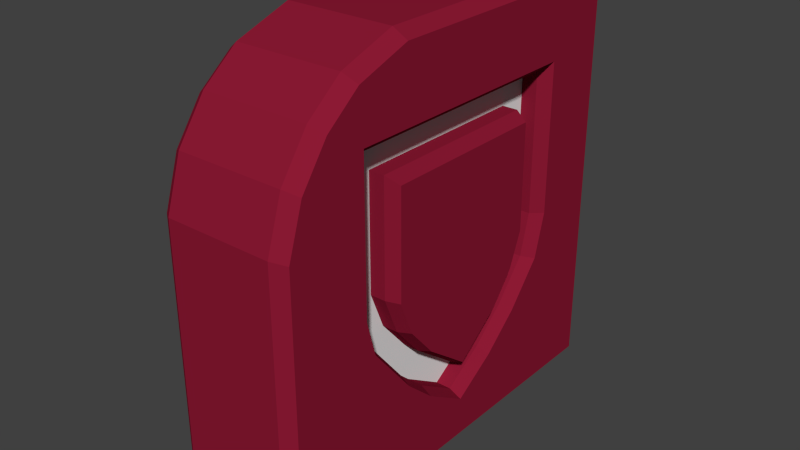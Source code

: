 # Source: collectible_shield.blend  (saved by Blender 2.75.0; exported with 4.5.12 LTS)
import bpy
from mathutils import Matrix  # noqa: F401  (used for matrix-valued properties, if any)

bpy.ops.wm.read_factory_settings(use_empty=True)
scene = bpy.context.scene
scene.name = 'Scene'

# ---- collections
col_collection_1 = bpy.data.collections.new('Collection 1'); scene.collection.children.link(col_collection_1)

# ---- materials (node trees are filled in below, after node groups)
mat_material_001 = bpy.data.materials.new('Material.001')
mat_material_001.alpha_threshold = 0.0
mat_material_001.use_transparent_shadow = False
mat_material_001.roughness = 0.5
mat_material_001.specular_intensity = 1.0
mat_material = bpy.data.materials.new('Material')
mat_material.alpha_threshold = 0.0
mat_material.use_transparent_shadow = False
mat_material.diffuse_color = (0.2664, 0.01033, 0.03434, 1.0)
mat_material.roughness = 0.5
mat_material.specular_intensity = 0.5312

# ---- material node trees

# ---- world
world_world = bpy.data.worlds.new('World'); scene.world = world_world
world_world.color = (0.05088, 0.05088, 0.05088)
world_world.use_sun_shadow = False
world_world.sun_shadow_jitter_overblur = 0.0
world_world.cycles.sampling_method = 'MANUAL'
world_world.cycles.sample_map_resolution = 256

# ---- meshes
me_cube = bpy.data.meshes.new('Cube')
me_cube.from_pydata([(-1.0, -1.0, -1.0), (-1.0, -1.0, 1.0), (-1.0, 1.0, -1.0), (-1.0, 1.0, 1.0), (1.0, -1.0, -1.0), (1.0, -1.0, 1.0), (1.0, 1.0, -1.0), (1.0, 1.0, 1.0)], [], [(1, 3, 2, 0), (3, 7, 6, 2), (7, 5, 4, 6), (5, 1, 0, 4), (0, 2, 6, 4), (5, 7, 3, 1)])
me_cube.materials.append(mat_material_001)
me_cube.use_remesh_preserve_volume = False
me_cube.use_remesh_preserve_attributes = False
me_cube.use_mirror_vertex_groups = False
me_cube.update()
me_cube_001 = bpy.data.meshes.new('Cube.001')
me_cube_001.from_pydata([(0.2559, -0.3479, 1.0), (0.2559, -1.0, 0.3393), (0.2559, -0.788, 0.7695), (0.2559, -1.0, -1.0), (0.2559, 1.0, -1.0), (0.2559, 1.0, 1.0), (0.2559, -0.6178, 0.9059), (0.2559, -0.9237, 0.5787), (0.2559, 1.0, 0.5797), (0.2559, -0.9657, 0.4469), (0.2559, 1.0, 0.4466), (0.2559, -0.3994, 0.4468), (0.2559, 0.035, -1.0), (0.2559, -0.2901, -1.0), (0.2559, -0.5413, 0.4468), (0.2559, 0.4628, 0.4467), (0.2559, 0.6025, 0.4467), (0.2559, 0.3559, -1.0), (0.2559, -1.0, -0.09256), (0.2559, -0.3986, -0.09256), (0.2559, -0.5388, -0.09256), (0.2559, 0.4645, -0.09256), (0.2559, 0.6018, -0.09256), (0.2559, 1.0, -0.09256), (0.2559, -0.4945, -0.2544), (0.2559, 0.5482, -0.2903), (0.2559, -0.3007, -0.4952), (0.2559, -0.1639, -0.6187), (0.2559, 0.2319, -0.6189), (0.2559, 0.03756, -0.7447), (0.2559, 0.393, -0.476), (0.2559, 0.3944, -0.2674), (0.2559, 0.04171, -0.6048), (0.2559, -0.3261, -0.2709), (0.2559, 0.2627, -0.4311), (0.2559, -0.1912, -0.4288), (0.2559, -0.3994, 0.579), (0.2559, -0.5413, 0.5789), (0.2559, 0.6025, 0.5795), (0.3161, -0.7564, 0.7345), (0.3161, -0.5934, 0.865), (0.3161, -0.335, 0.9551), (0.3161, -0.8863, 0.5518), (0.3161, 0.9555, -0.09093), (0.3161, 0.9555, -0.9598), (0.3161, 0.9555, 0.9551), (0.3161, -0.9594, -0.09093), (0.3161, -0.9594, -0.9598), (0.3161, 0.3388, -0.9598), (0.3161, -0.9265, 0.4256), (0.3161, 0.9555, 0.5528), (0.3161, 0.6347, 0.627), (0.3161, -0.9594, 0.3225), (0.3161, 0.9555, 0.4253), (0.3161, 0.6347, 0.4865), (0.3161, -0.2797, -0.9598), (0.3161, 0.0316, -0.9598), (0.3161, -0.07436, -0.8159), (0.3161, -0.575, 0.4867), (0.3161, -0.5255, -0.255), (0.3161, -0.3207, -0.5097), (0.3161, -0.5725, -0.08381), (0.3161, -0.1759, -0.6403), (0.3161, 0.5772, -0.2929), (0.3161, 0.6338, -0.08381), (0.3161, 0.1446, -0.8107), (0.3161, 0.2427, -0.6404), (0.3161, 0.4131, -0.4894), (0.3161, 0.03714, -0.7735), (0.3161, -0.575, 0.6264), (0.3161, -0.425, 0.6265), (0.3183, -0.3751, 0.4138), (0.3183, 0.4389, 0.4137), (0.3183, -0.3744, -0.09542), (0.3183, 0.4404, -0.09542), (0.3183, 0.3743, -0.2605), (0.3183, 0.25, -0.415), (0.3183, 0.04131, -0.5791), (0.3183, -0.306, -0.2638), (0.3183, -0.1786, -0.4129), (0.0, -0.1818, -1.0), (0.0, -0.788, 0.7695), (0.0, -0.6178, 0.9059), (0.0, -0.3479, 1.0), (0.0, 1.0, 0.4466), (0.0, 1.0, -0.09256), (0.0, -1.0, -1.0), (0.0, -0.9237, 0.5787), (0.0, 1.0, -1.0), (0.0, 1.0, 1.0), (0.0, -1.0, -0.09256), (0.0, 0.3559, -1.0), (0.0, -0.9657, 0.4469), (0.0, 1.0, 0.5797), (0.0, -1.0, 0.3393), (-0.2559, -0.3479, 1.0), (-0.2559, -1.0, 0.3393), (-0.2559, -0.788, 0.7695), (-0.2559, -1.0, -1.0), (-0.2559, 1.0, -1.0), (-0.2559, 1.0, 1.0), (-0.2559, -0.6178, 0.9059), (-0.2559, -0.9237, 0.5787), (-0.2559, 1.0, 0.5797), (-0.2559, -0.9657, 0.4469), (-0.2559, 1.0, 0.4466), (-0.2559, -0.3994, 0.4468), (-0.2559, 0.035, -1.0), (-0.2559, -0.2901, -1.0), (-0.2559, -0.5413, 0.4468), (-0.2559, 0.4628, 0.4467), (-0.2559, 0.6025, 0.4467), (-0.2559, 0.3559, -1.0), (-0.2559, -1.0, -0.09256), (-0.2559, -0.3986, -0.09256), (-0.2559, -0.5388, -0.09256), (-0.2559, 0.4645, -0.09256), (-0.2559, 0.6018, -0.09256), (-0.2559, 1.0, -0.09256), (-0.2559, -0.4945, -0.2544), (-0.2559, 0.5482, -0.2903), (-0.2559, -0.3007, -0.4952), (-0.2559, -0.1639, -0.6187), (-0.2559, 0.2319, -0.6189), (-0.2559, 0.03756, -0.7447), (-0.2559, 0.393, -0.476), (-0.2559, 0.3944, -0.2674), (-0.2559, 0.04171, -0.6048), (-0.2559, -0.3261, -0.2709), (-0.2559, 0.2627, -0.4311), (-0.2559, -0.1912, -0.4288), (-0.2559, -0.3994, 0.579), (-0.2559, -0.5413, 0.5789), (-0.2559, 0.6025, 0.5795), (-0.3161, -0.7564, 0.7345), (-0.3161, -0.5934, 0.865), (-0.3161, -0.335, 0.9551), (-0.3161, -0.8863, 0.5518), (-0.3161, 0.9555, -0.09093), (-0.3161, 0.9555, -0.9598), (-0.3161, 0.9555, 0.9551), (-0.3161, -0.9594, -0.09093), (-0.3161, -0.9594, -0.9598), (-0.3161, 0.3388, -0.9598), (-0.3161, -0.9265, 0.4256), (-0.3161, 0.9555, 0.5528), (-0.3161, 0.6347, 0.627), (-0.3161, -0.9594, 0.3225), (-0.3161, 0.9555, 0.4253), (-0.3161, 0.6347, 0.4865), (-0.3161, -0.2797, -0.9598), (-0.3161, 0.0316, -0.9598), (-0.3161, -0.07436, -0.8159), (-0.3161, -0.575, 0.4867), (-0.3161, -0.5255, -0.255), (-0.3161, -0.3207, -0.5097), (-0.3161, -0.5725, -0.08381), (-0.3161, -0.1759, -0.6403), (-0.3161, 0.5772, -0.2929), (-0.3161, 0.6338, -0.08381), (-0.3161, 0.1446, -0.8107), (-0.3161, 0.2427, -0.6404), (-0.3161, 0.4131, -0.4894), (-0.3161, 0.03714, -0.7735), (-0.3161, -0.575, 0.6264), (-0.3161, -0.425, 0.6265), (-0.3183, -0.3751, 0.4138), (-0.3183, 0.4389, 0.4137), (-0.3183, -0.3744, -0.09542), (-0.3183, 0.4404, -0.09542), (-0.3183, 0.3743, -0.2605), (-0.3183, 0.25, -0.415), (-0.3183, 0.04131, -0.5791), (-0.3183, -0.306, -0.2638), (-0.3183, -0.1786, -0.4129)], [], [(7, 42, 39, 2), (28, 66, 67, 30), (13, 55, 47, 3), (19, 73, 71, 11), (38, 51, 70, 36), (10, 53, 43, 23), (6, 40, 41, 0), (30, 67, 63, 25), (37, 69, 58, 14), (22, 64, 54, 16), (2, 39, 40, 6), (27, 62, 68, 29), (12, 56, 55, 13), (36, 70, 69, 37), (33, 78, 73, 19), (35, 79, 78, 33), (14, 58, 61, 20), (58, 49, 52, 46, 61), (45, 41, 40, 39, 42, 69, 70, 51, 50), (50, 51, 54, 53), (53, 54, 64, 43), (63, 67, 65, 56, 48), (43, 64, 63, 48, 44), (62, 60, 57), (61, 46, 47, 55, 59), (57, 60, 59, 55, 56), (65, 66, 68), (57, 68, 62), (67, 66, 65), (65, 68, 57, 56), (69, 42, 49, 58), (16, 54, 51, 38), (23, 43, 44, 4), (29, 68, 66, 28), (0, 41, 45, 5), (3, 47, 46, 18), (4, 44, 48, 17), (17, 48, 56, 12), (20, 61, 59, 24), (9, 49, 42, 7), (5, 45, 50, 8), (25, 63, 64, 22), (18, 46, 52, 1), (1, 52, 49, 9), (24, 59, 60, 26), (8, 50, 53, 10), (26, 60, 62, 27), (72, 71, 73, 74), (76, 79, 77), (74, 73, 78, 79, 76, 75), (32, 77, 79, 35), (21, 74, 75, 31), (11, 71, 72, 15), (31, 75, 76, 34), (34, 76, 77, 32), (15, 72, 74, 21), (10, 84, 93, 8), (9, 92, 94, 1), (1, 94, 90, 18), (8, 93, 89, 5), (7, 87, 92, 9), (12, 80, 91, 17), (17, 91, 88, 4), (18, 90, 86, 3), (5, 89, 83, 0), (4, 88, 85, 23), (2, 81, 87, 7), (23, 85, 84, 10), (0, 83, 82, 6), (6, 82, 81, 2), (102, 97, 134, 137), (123, 125, 162, 161), (108, 98, 142, 150), (114, 106, 166, 168), (133, 131, 165, 146), (105, 118, 138, 148), (101, 95, 136, 135), (125, 120, 158, 162), (132, 109, 153, 164), (117, 111, 149, 159), (97, 101, 135, 134), (122, 124, 163, 157), (107, 108, 150, 151), (131, 132, 164, 165), (128, 114, 168, 173), (130, 128, 173, 174), (109, 115, 156, 153), (153, 156, 141, 147, 144), (140, 145, 146, 165, 164, 137, 134, 135, 136), (145, 148, 149, 146), (148, 138, 159, 149), (158, 143, 151, 160, 162), (138, 139, 143, 158, 159), (157, 152, 155), (156, 154, 150, 142, 141), (152, 151, 150, 154, 155), (160, 163, 161), (152, 157, 163), (162, 160, 161), (160, 151, 152, 163), (164, 153, 144, 137), (111, 133, 146, 149), (118, 99, 139, 138), (124, 123, 161, 163), (95, 100, 140, 136), (98, 113, 141, 142), (99, 112, 143, 139), (112, 107, 151, 143), (115, 119, 154, 156), (104, 102, 137, 144), (100, 103, 145, 140), (120, 117, 159, 158), (113, 96, 147, 141), (96, 104, 144, 147), (119, 121, 155, 154), (103, 105, 148, 145), (121, 122, 157, 155), (167, 169, 168, 166), (171, 172, 174), (169, 170, 171, 174, 173, 168), (127, 130, 174, 172), (116, 126, 170, 169), (106, 110, 167, 166), (126, 129, 171, 170), (129, 127, 172, 171), (110, 116, 169, 167), (118, 105, 84, 85), (104, 96, 94, 92), (96, 113, 90, 94), (103, 100, 89, 93), (107, 112, 91, 80), (112, 99, 88, 91), (113, 98, 86, 90), (100, 95, 83, 89), (102, 104, 92, 87), (95, 101, 82, 83), (105, 103, 93, 84), (97, 102, 87, 81), (99, 118, 85, 88), (101, 97, 81, 82), (13, 80, 12), (3, 86, 80, 13), (98, 108, 80, 86), (108, 107, 80), (15, 110, 106, 11), (21, 116, 110, 15), (31, 126, 116, 21), (34, 129, 126, 31), (32, 127, 129, 34), (32, 35, 130, 127), (35, 33, 128, 130), (33, 19, 114, 128), (19, 11, 106, 114), (37, 14, 109, 132), (20, 115, 109, 14), (20, 24, 113, 119, 115), (26, 121, 119, 24), (27, 122, 121, 26), (29, 124, 122, 27), (29, 28, 123, 124), (28, 30, 125, 123), (30, 25, 120, 125), (25, 22, 117, 120), (22, 16, 111, 117), (38, 133, 111, 16), (132, 133, 38, 37), (20, 24, 119, 115)])
me_cube_001.materials.append(mat_material)
me_cube_001.use_remesh_preserve_volume = False
me_cube_001.use_remesh_preserve_attributes = False
me_cube_001.use_mirror_vertex_groups = False
me_cube_001.update()

# ---- objects
ob_cube_001 = bpy.data.objects.new('Cube.001', me_cube)
ob_cube = bpy.data.objects.new('Cube', me_cube_001)

# ---- transforms, parenting, visibility, modifiers, constraints
ob_cube_001.location = (0.0, 0.0, -0.04696)
ob_cube_001.scale = (0.7083, 2.924, 2.924)
ob_cube_001.lineart.crease_threshold = 0.0
ob_cube.location = (-1.51e-15, 0.01051, -0.001053)
ob_cube.scale = (3.881, 3.881, 3.881)
ob_cube.lineart.crease_threshold = 0.0

# ---- collection membership
col_collection_1.objects.link(ob_cube_001)
col_collection_1.objects.link(ob_cube)

# ---- scene / render settings (as saved in the file)
scene.frame_start = 1; scene.frame_end = 250; scene.frame_set(1)
scene.render.engine = 'BLENDER_EEVEE_NEXT'
scene.render.resolution_percentage = 50
scene.render.dither_intensity = 0.0
scene.cycles.use_denoising = False
scene.cycles.samples = 10
scene.cycles.sampling_pattern = 'TABULATED_SOBOL'
scene.cycles.light_sampling_threshold = 0.0
scene.cycles.use_adaptive_sampling = False
scene.cycles.use_light_tree = False
scene.cycles.blur_glossy = 0.0
scene.cycles.pixel_filter_type = 'GAUSSIAN'
scene.cycles.sample_clamp_indirect = 0.0
scene.view_settings.view_transform = 'Standard'
bpy.context.view_layer.update()

# ---- added for rendering (the .blend has no active camera and no usable light): camera, sun
cam_auto = bpy.data.cameras.new('AutoCamera')
cam_auto.lens = 50.0
cam_auto.sensor_width = 36.0
cam_auto.clip_end = 1000.0
ob_auto_camera = bpy.data.objects.new('AutoCamera', cam_auto)
scene.collection.objects.link(ob_auto_camera)
ob_auto_camera.location = (10.4096, -12.481, 8.32664)
ob_auto_camera.rotation_euler = (1.09748, -7.21219e-08, 0.694738)
scene.camera = ob_auto_camera
light_auto_sun = bpy.data.lights.new('AutoSun', 'SUN')
light_auto_sun.energy = 3.0
light_auto_sun.angle = 0.0523599
ob_auto_sun = bpy.data.objects.new('AutoSun', light_auto_sun)
scene.collection.objects.link(ob_auto_sun)
ob_auto_sun.rotation_euler = (0.872665, 0.174533, 0.523599)
bpy.context.view_layer.update()
